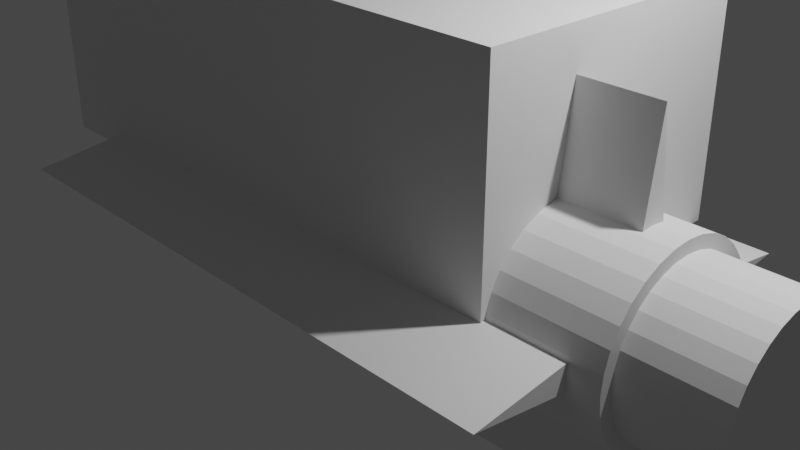 # Source: rockets.blend  (saved by Blender 2.83.19; exported with 4.5.12 LTS)
import bpy
from mathutils import Matrix  # noqa: F401  (used for matrix-valued properties, if any)

bpy.ops.wm.read_factory_settings(use_empty=True)
scene = bpy.context.scene
scene.name = 'Scene'

# ---- collections
col_collection = bpy.data.collections.new('Collection'); scene.collection.children.link(col_collection)

# ---- world
world_world = bpy.data.worlds.new('World'); scene.world = world_world
world_world.use_nodes = True; world_world.node_tree.nodes.clear()
_N = world_world.node_tree.nodes; _L = world_world.node_tree.links
n0 = _N.new('ShaderNodeOutputWorld'); n0.name = 'World Output'; n0.location = (300, 300)
n1 = _N.new('ShaderNodeBackground'); n1.name = 'Background'; n1.location = (10, 300)
n1.inputs[0].default_value = (0.05088, 0.05088, 0.05088, 1.0)
_L.new(n1.outputs[0], n0.inputs[0])
n0.is_active_output = True
world_world.color = (0.05088, 0.05088, 0.05088)
world_world.use_sun_shadow = False
world_world.sun_shadow_jitter_overblur = 0.0

# ---- cameras
cam_camera = bpy.data.cameras.new('Camera')
cam_camera.clip_end = 100.0
cam_camera.ortho_scale = 7.314

# ---- lights
light_light = bpy.data.lights.new('Light', 'POINT')
light_light.transmission_factor = 0.0
light_light.energy = 1000.0
light_light.shadow_soft_size = 0.1
light_light.shadow_maximum_resolution = 0.006
light_light.use_absolute_resolution = True

# ---- meshes
me_cylinder = bpy.data.meshes.new('Cylinder')
me_cylinder.from_pydata([(-3.304, -1.444e-07, 1.0), (3.304, 1.444e-07, 1.0), (-3.304, 0.1951, 0.9808), (3.304, 0.1951, 0.9808), (-3.304, 0.3827, 0.9239), (3.304, 0.3827, 0.9239), (-3.304, 0.5556, 0.8315), (3.304, 0.5556, 0.8315), (-3.304, 0.7071, 0.7071), (3.304, 0.7071, 0.7071), (-3.304, 0.8315, 0.5556), (3.304, 0.8315, 0.5556), (-3.304, 0.9239, 0.3827), (3.304, 0.9239, 0.3827), (-3.304, 0.9808, 0.1951), (3.304, 0.9808, 0.1951), (-3.304, 1.0, 2.199e-07), (3.304, 1.0, -6.894e-08), (-3.304, 0.9808, -0.1951), (3.304, 0.9808, -0.1951), (-3.304, 0.9239, -0.3827), (3.304, 0.9239, -0.3827), (-3.304, 0.8315, -0.5556), (3.304, 0.8315, -0.5556), (-3.304, 0.7071, -0.7071), (3.304, 0.7071, -0.7071), (-3.304, 0.5556, -0.8315), (3.304, 0.5556, -0.8315), (-3.304, 0.3827, -0.9239), (3.304, 0.3827, -0.9239), (-3.304, 0.1951, -0.9808), (3.304, 0.1951, -0.9808), (-3.304, -4.703e-07, -1.0), (3.304, -1.814e-07, -1.0), (-3.304, -0.1951, -0.9808), (3.304, -0.1951, -0.9808), (-3.304, -0.3827, -0.9239), (3.304, -0.3827, -0.9239), (-3.304, -0.5556, -0.8315), (3.304, -0.5556, -0.8315), (-3.304, -0.7071, -0.7071), (3.304, -0.7071, -0.7071), (-3.304, -0.8315, -0.5556), (3.304, -0.8315, -0.5556), (-3.304, -0.9239, -0.3827), (3.304, -0.9239, -0.3827), (-3.304, -0.9808, -0.1951), (3.304, -0.9808, -0.1951), (-3.304, -1.0, 1.11e-06), (3.304, -1.0, 8.212e-07), (-3.304, -0.9808, 0.1951), (3.304, -0.9808, 0.1951), (-3.304, -0.9239, 0.3827), (3.304, -0.9239, 0.3827), (-3.304, -0.8315, 0.5556), (3.304, -0.8315, 0.5556), (-3.304, -0.7071, 0.7071), (3.304, -0.7071, 0.7071), (-3.304, -0.5556, 0.8315), (3.304, -0.5556, 0.8315), (-3.304, -0.3827, 0.9239), (3.304, -0.3827, 0.9239), (-3.304, -0.1951, 0.9808), (3.304, -0.1951, 0.9808)], [], [(0, 1, 3, 2), (2, 3, 5, 4), (4, 5, 7, 6), (6, 7, 9, 8), (8, 9, 11, 10), (10, 11, 13, 12), (12, 13, 15, 14), (14, 15, 17, 16), (16, 17, 19, 18), (18, 19, 21, 20), (20, 21, 23, 22), (22, 23, 25, 24), (24, 25, 27, 26), (26, 27, 29, 28), (28, 29, 31, 30), (30, 31, 33, 32), (32, 33, 35, 34), (34, 35, 37, 36), (36, 37, 39, 38), (38, 39, 41, 40), (40, 41, 43, 42), (42, 43, 45, 44), (44, 45, 47, 46), (46, 47, 49, 48), (48, 49, 51, 50), (50, 51, 53, 52), (52, 53, 55, 54), (54, 55, 57, 56), (56, 57, 59, 58), (58, 59, 61, 60), (3, 1, 63, 61, 59, 57, 55, 53, 51, 49, 47, 45, 43, 41, 39, 37, 35, 33, 31, 29, 27, 25, 23, 21, 19, 17, 15, 13, 11, 9, 7, 5), (60, 61, 63, 62), (62, 63, 1, 0), (0, 2, 4, 6, 8, 10, 12, 14, 16, 18, 20, 22, 24, 26, 28, 30, 32, 34, 36, 38, 40, 42, 44, 46, 48, 50, 52, 54, 56, 58, 60, 62)])
_uv = me_cylinder.uv_layers.new(name='UVMap')
_uv.uv.foreach_set('vector', [0.03958, 0.0, 0.03958, 1.0, 0.01819, 1.0, 0.01819, 0.0, 0.01819, 0.0, 0.01819, 1.0, 1.33e-07, 1.0, 0.0, 0.0, 0.4058, 0.0, 0.4058, 1.0, 0.3876, 1.0, 0.3876, 3.608e-08, 0.3876, 3.608e-08, 0.3876, 1.0, 0.3662, 1.0, 0.3662, 3.608e-08, 0.3662, 3.608e-08, 0.3662, 1.0, 0.3424, 1.0, 0.3424, 3.608e-08, 0.3424, 3.608e-08, 0.3424, 1.0, 0.3172, 1.0, 0.3172, 3.608e-08, 0.3172, 3.608e-08, 0.3172, 1.0, 0.2915, 1.0, 0.2915, 3.608e-08, 0.2915, 3.608e-08, 0.2915, 1.0, 0.2662, 1.0, 0.2662, 3.608e-08, 0.2662, 3.608e-08, 0.2662, 1.0, 0.2425, 1.0, 0.2425, 3.608e-08, 0.2425, 3.608e-08, 0.2425, 1.0, 0.2211, 1.0, 0.2211, 3.608e-08, 0.2211, 3.608e-08, 0.2211, 1.0, 0.2029, 1.0, 0.2029, 7.215e-08, 0.5723, 1.0, 0.5723, 0.0, 0.5937, 0.0, 0.5937, 1.0, 0.5937, 1.0, 0.5937, 0.0, 0.6174, 0.0, 0.6174, 1.0, 0.6174, 1.0, 0.6174, 0.0, 0.6427, 0.0, 0.6427, 1.0, 0.6427, 1.0, 0.6427, 0.0, 0.6684, 0.0, 0.6684, 1.0, 0.6684, 1.0, 0.6684, 0.0, 0.6936, 0.0, 0.6936, 1.0, 0.6936, 1.0, 0.6936, 0.0, 0.7174, 0.0, 0.7174, 1.0, 0.7174, 1.0, 0.7174, 0.0, 0.7388, 0.0, 0.7388, 1.0, 0.5723, 0.0, 0.5723, 1.0, 0.5509, 1.0, 0.5509, 0.0, 0.5509, 0.0, 0.5509, 1.0, 0.5271, 1.0, 0.5271, 0.0, 0.5271, 0.0, 0.5271, 1.0, 0.5019, 1.0, 0.5019, 0.0, 0.5019, 0.0, 0.5019, 1.0, 0.4762, 1.0, 0.4762, 0.0, 0.4762, 0.0, 0.4762, 1.0, 0.4509, 1.0, 0.4509, 0.0, 0.4509, 0.0, 0.4509, 1.0, 0.4272, 1.0, 0.4272, 0.0, 0.4272, 0.0, 0.4272, 1.0, 0.4058, 1.0, 0.4058, 0.0, 0.2029, 0.0, 0.2029, 1.0, 0.1847, 1.0, 0.1847, 0.0, 0.1847, 0.0, 0.1847, 1.0, 0.1633, 1.0, 0.1633, 0.0, 0.1633, 0.0, 0.1633, 1.0, 0.1395, 1.0, 0.1395, 0.0, 0.1395, 0.0, 0.1395, 1.0, 0.1143, 1.0, 0.1143, 0.0, 0.1143, 0.0, 0.1143, 1.0, 0.08858, 1.0, 0.08858, 0.0, 0.9708, 0.2466, 0.9527, 0.2676, 0.9313, 0.284, 0.9075, 0.2954, 0.8823, 0.3012, 0.8565, 0.3012, 0.8313, 0.2954, 0.8075, 0.284, 0.7861, 0.2676, 0.768, 0.2466, 0.7537, 0.2219, 0.7438, 0.1945, 0.7388, 0.1654, 0.7388, 0.1358, 0.7438, 0.1067, 0.7537, 0.07926, 0.768, 0.05459, 0.7861, 0.03362, 0.8075, 0.01714, 0.8313, 0.005787, 0.8565, 0.0, 0.8823, 0.0, 0.9075, 0.005787, 0.9313, 0.01714, 0.9527, 0.03362, 0.9708, 0.05459, 0.9851, 0.07926, 0.995, 0.1067, 1.0, 0.1358, 1.0, 0.1654, 0.995, 0.1945, 0.9851, 0.2219, 0.08858, 0.0, 0.08858, 1.0, 0.06335, 1.0, 0.06335, 0.0, 0.06335, 0.0, 0.06335, 1.0, 0.03958, 1.0, 0.03958, 0.0, 0.9851, 0.3804, 0.995, 0.4078, 1.0, 0.4369, 1.0, 0.4666, 0.995, 0.4957, 0.9851, 0.5231, 0.9708, 0.5478, 0.9527, 0.5687, 0.9313, 0.5852, 0.9075, 0.5966, 0.8823, 0.6024, 0.8565, 0.6024, 0.8313, 0.5966, 0.8075, 0.5852, 0.7861, 0.5687, 0.768, 0.5478, 0.7537, 0.5231, 0.7438, 0.4957, 0.7388, 0.4666, 0.7388, 0.4369, 0.7438, 0.4078, 0.7537, 0.3804, 0.768, 0.3558, 0.7861, 0.3348, 0.8075, 0.3183, 0.8313, 0.307, 0.8565, 0.3012, 0.8823, 0.3012, 0.9075, 0.307, 0.9313, 0.3183, 0.9527, 0.3348, 0.9708, 0.3558])
me_cylinder.use_remesh_fix_poles = True
me_cylinder.use_remesh_preserve_attributes = False
me_cylinder.use_mirror_vertex_groups = False
me_cylinder.update()
me_cylinder_002 = bpy.data.meshes.new('Cylinder.002')
me_cylinder_002.from_pydata([(-1.554, -1.073e-07, 0.7254), (1.554, 1.073e-07, 0.7254), (-1.554, 0.1415, 0.7115), (1.554, 0.1415, 0.7115), (-1.554, 0.2776, 0.6702), (1.554, 0.2776, 0.6702), (-1.554, 0.403, 0.6032), (1.554, 0.403, 0.6032), (-1.554, 0.513, 0.513), (1.554, 0.513, 0.513), (-1.554, 0.6032, 0.403), (1.554, 0.6032, 0.403), (-1.554, 0.6702, 0.2776), (1.554, 0.6702, 0.2776), (-1.554, 0.7115, 0.1415), (1.554, 0.7115, 0.1415), (-1.554, 0.7254, 1.62e-07), (1.554, 0.7254, -5.25e-08), (-1.554, 0.7115, -0.1415), (1.554, 0.7115, -0.1415), (-1.554, 0.6702, -0.2776), (1.554, 0.6702, -0.2776), (-1.554, 0.6032, -0.403), (1.554, 0.6032, -0.403), (-1.554, 0.513, -0.513), (1.554, 0.513, -0.513), (-1.554, 0.403, -0.6032), (1.554, 0.403, -0.6032), (-1.554, 0.2776, -0.6702), (1.554, 0.2776, -0.6702), (-1.554, 0.1415, -0.7115), (1.554, 0.1415, -0.7115), (-1.554, -3.436e-07, -0.7254), (1.554, -1.291e-07, -0.7254), (-1.554, -0.1415, -0.7115), (1.554, -0.1415, -0.7115), (-1.554, -0.2776, -0.6702), (1.554, -0.2776, -0.6702), (-1.554, -0.403, -0.6032), (1.554, -0.403, -0.6032), (-1.554, -0.513, -0.513), (1.554, -0.513, -0.513), (-1.554, -0.6032, -0.403), (1.554, -0.6032, -0.403), (-1.554, -0.6702, -0.2776), (1.554, -0.6702, -0.2776), (-1.554, -0.7115, -0.1415), (1.554, -0.7115, -0.1415), (-1.554, -0.7254, 8.078e-07), (1.554, -0.7254, 5.932e-07), (-1.554, -0.7115, 0.1415), (1.554, -0.7115, 0.1415), (-1.554, -0.6702, 0.2776), (1.554, -0.6702, 0.2776), (-1.554, -0.6032, 0.403), (1.554, -0.6032, 0.403), (-1.554, -0.513, 0.513), (1.554, -0.513, 0.513), (-1.554, -0.403, 0.6032), (1.554, -0.403, 0.6032), (-1.554, -0.2776, 0.6702), (1.554, -0.2776, 0.6702), (-1.554, -0.1415, 0.7115), (1.554, -0.1415, 0.7115), (-4.254, 2.464e-07, 4.021e-07), (2.754, 1.585e-07, 1.99), (2.754, 0.1415, 0.7115), (2.754, 0.2776, 0.6702), (2.754, 0.403, 0.6032), (2.754, 0.513, 0.513), (2.754, 0.6032, 0.403), (2.754, 0.6702, 0.2776), (2.754, 0.7115, 0.1415), (2.754, 1.99, -3.417e-07), (2.754, 0.7115, -0.1415), (2.754, 0.6702, -0.2776), (2.754, 0.6032, -0.403), (2.754, 0.513, -0.513), (2.754, 0.403, -0.6032), (2.754, 0.2776, -0.6702), (2.754, 0.1415, -0.7115), (2.754, -4.9e-07, -1.99), (2.754, -0.1415, -0.7115), (2.754, -0.2776, -0.6702), (2.754, -0.403, -0.6032), (2.754, -0.513, -0.513), (2.754, -0.6032, -0.403), (2.754, -0.6702, -0.2776), (2.754, -0.7115, -0.1415), (2.754, -1.99, 1.43e-06), (2.754, -0.7115, 0.1415), (2.754, -0.6702, 0.2776), (2.754, -0.6032, 0.403), (2.754, -0.513, 0.513), (2.754, -0.403, 0.6032), (2.754, -0.2776, 0.6702), (2.754, -0.1415, 0.7115), (2.754, 0.2243, 0.5414), (2.754, 0.1143, 0.5747), (2.754, 0.3256, 0.4872), (2.754, 0.4144, 0.4144), (2.754, 0.4872, 0.3256), (2.754, 0.5414, 0.2243), (2.754, 0.5747, 0.1143), (2.754, 0.5414, -0.2243), (2.754, 0.5747, -0.1143), (2.754, 0.4872, -0.3256), (2.754, 0.4144, -0.4144), (2.754, 0.3256, -0.4872), (2.754, 0.2243, -0.5414), (2.754, 0.1143, -0.5747), (2.754, -0.2243, -0.5414), (2.754, -0.1143, -0.5747), (2.754, -0.3256, -0.4872), (2.754, -0.4144, -0.4144), (2.754, -0.4872, -0.3256), (2.754, -0.5414, -0.2243), (2.754, -0.5747, -0.1143), (2.754, -0.5414, 0.2243), (2.754, -0.5747, 0.1143), (2.754, -0.4872, 0.3256), (2.754, -0.4144, 0.4144), (2.754, -0.3256, 0.4872), (2.754, -0.2243, 0.5414), (2.754, -0.1143, 0.5747), (2.419, 0.2243, 0.5414), (2.419, 0.1143, 0.5747), (2.419, 0.3256, 0.4872), (2.419, 0.4144, 0.4144), (2.419, 0.4872, 0.3256), (2.419, 0.5414, 0.2243), (2.419, 0.5747, 0.1143), (2.419, 0.5414, -0.2243), (2.419, 0.5747, -0.1143), (2.419, 0.4872, -0.3256), (2.419, 0.4144, -0.4144), (2.419, 0.3256, -0.4872), (2.419, 0.2243, -0.5414), (2.419, 0.1143, -0.5747), (2.419, -0.2243, -0.5414), (2.419, -0.1143, -0.5747), (2.419, -0.3256, -0.4872), (2.419, -0.4144, -0.4144), (2.419, -0.4872, -0.3256), (2.419, -0.5414, -0.2243), (2.419, -0.5747, -0.1143), (2.419, -0.5414, 0.2243), (2.419, -0.5747, 0.1143), (2.419, -0.4872, 0.3256), (2.419, -0.4144, 0.4144), (2.419, -0.3256, 0.4872), (2.419, -0.2243, 0.5414), (2.419, -0.1143, 0.5747)], [], [(0, 1, 3, 2), (2, 3, 5, 4), (4, 5, 7, 6), (6, 7, 9, 8), (8, 9, 11, 10), (10, 11, 13, 12), (12, 13, 15, 14), (14, 15, 17, 16), (16, 17, 19, 18), (18, 19, 21, 20), (20, 21, 23, 22), (22, 23, 25, 24), (24, 25, 27, 26), (26, 27, 29, 28), (28, 29, 31, 30), (30, 31, 33, 32), (32, 33, 35, 34), (34, 35, 37, 36), (36, 37, 39, 38), (38, 39, 41, 40), (40, 41, 43, 42), (42, 43, 45, 44), (44, 45, 47, 46), (46, 47, 49, 48), (48, 49, 51, 50), (50, 51, 53, 52), (52, 53, 55, 54), (54, 55, 57, 56), (56, 57, 59, 58), (58, 59, 61, 60), (29, 27, 78, 79), (60, 61, 63, 62), (62, 63, 1, 0), (32, 34, 64), (50, 52, 64), (6, 8, 64), (24, 26, 64), (42, 44, 64), (60, 62, 64), (16, 18, 64), (34, 36, 64), (52, 54, 64), (8, 10, 64), (26, 28, 64), (44, 46, 64), (0, 2, 64), (62, 0, 64), (18, 20, 64), (36, 38, 64), (54, 56, 64), (10, 12, 64), (28, 30, 64), (46, 48, 64), (2, 4, 64), (20, 22, 64), (38, 40, 64), (56, 58, 64), (12, 14, 64), (30, 32, 64), (48, 50, 64), (4, 6, 64), (22, 24, 64), (40, 42, 64), (58, 60, 64), (14, 16, 64), (65, 96, 66), (47, 45, 87, 88), (3, 1, 65, 66), (1, 63, 96, 65), (21, 19, 74, 75), (39, 37, 83, 84), (57, 55, 92, 93), (13, 11, 70, 71), (31, 29, 79, 80), (49, 47, 88, 89), (5, 3, 66, 67), (23, 21, 75, 76), (41, 39, 84, 85), (59, 57, 93, 94), (15, 13, 71, 72), (33, 31, 80, 81), (51, 49, 89, 90), (7, 5, 67, 68), (25, 23, 76, 77), (43, 41, 85, 86), (61, 59, 94, 95), (17, 15, 72, 73), (35, 33, 81, 82), (53, 51, 90, 91), (9, 7, 68, 69), (27, 25, 77, 78), (45, 43, 86, 87), (63, 61, 95, 96), (19, 17, 73, 74), (37, 35, 82, 83), (55, 53, 91, 92), (11, 9, 69, 70), (89, 88, 90), (81, 80, 82), (73, 72, 74), (80, 79, 109, 110), (113, 111, 139, 141), (67, 66, 98, 97), (94, 93, 121, 122), (68, 67, 97, 99), (95, 94, 122, 123), (69, 68, 99, 100), (96, 95, 123, 124), (83, 82, 112, 111), (70, 69, 100, 101), (84, 83, 111, 113), (71, 70, 101, 102), (85, 84, 113, 114), (72, 71, 102, 103), (86, 85, 114, 115), (87, 86, 115, 116), (88, 87, 116, 117), (75, 74, 105, 104), (76, 75, 104, 106), (74, 72, 103, 105), (77, 76, 106, 107), (82, 80, 110, 112), (91, 90, 119, 118), (78, 77, 107, 108), (90, 88, 117, 119), (92, 91, 118, 120), (79, 78, 108, 109), (66, 96, 124, 98), (93, 92, 120, 121), (125, 126, 152, 151, 150, 149, 148, 146, 147, 145, 144, 143, 142, 141, 139, 140, 138, 137, 136, 135, 134, 132, 133, 131, 130, 129, 128, 127), (97, 98, 126, 125), (98, 124, 152, 126), (114, 113, 141, 142), (99, 97, 125, 127), (115, 114, 142, 143), (100, 99, 127, 128), (116, 115, 143, 144), (101, 100, 128, 129), (117, 116, 144, 145), (102, 101, 129, 130), (118, 119, 147, 146), (103, 102, 130, 131), (120, 118, 146, 148), (104, 105, 133, 132), (121, 120, 148, 149), (106, 104, 132, 134), (122, 121, 149, 150), (107, 106, 134, 135), (123, 122, 150, 151), (108, 107, 135, 136), (124, 123, 151, 152), (109, 108, 136, 137), (105, 103, 131, 133), (110, 109, 137, 138), (112, 110, 138, 140), (111, 112, 140, 139), (119, 117, 145, 147)])
_uv = me_cylinder_002.uv_layers.new(name='UVMap')
_uv.uv.foreach_set('vector', [0.2263, 0.5397, 0.1175, 0.5397, 0.1259, 0.5387, 0.2263, 0.5387, 0.2263, 0.5387, 0.1259, 0.5387, 0.1331, 0.536, 0.2263, 0.536, 0.2263, 0.536, 0.1331, 0.536, 0.1386, 0.5314, 0.2263, 0.5314, 0.2263, 0.5314, 0.1386, 0.5314, 0.1427, 0.5253, 0.2263, 0.5253, 0.2263, 0.5253, 0.1427, 0.5253, 0.1455, 0.5179, 0.2263, 0.5179, 0.2263, 0.5179, 0.1455, 0.5179, 0.1473, 0.5094, 0.2263, 0.5094, 0.2263, 0.5094, 0.1473, 0.5094, 0.1483, 0.5003, 0.2263, 0.5003, 0.2263, 0.5003, 0.1483, 0.5003, 0.1487, 0.4907, 0.2263, 0.4907, 0.2263, 0.4907, 0.1487, 0.4907, 0.1483, 0.4811, 0.2263, 0.4811, 0.2263, 0.4811, 0.1483, 0.4811, 0.1473, 0.472, 0.2263, 0.472, 0.2263, 0.472, 0.1473, 0.472, 0.1455, 0.4635, 0.2263, 0.4635, 0.2263, 0.4635, 0.1455, 0.4635, 0.1427, 0.4561, 0.2263, 0.4561, 0.2263, 0.4561, 0.1427, 0.4561, 0.1386, 0.45, 0.2263, 0.45, 0.2263, 0.45, 0.1386, 0.45, 0.1331, 0.4454, 0.2263, 0.4454, 0.2263, 0.4454, 0.1331, 0.4454, 0.1259, 0.4427, 0.2263, 0.4427, 0.2263, 0.4427, 0.1259, 0.4427, 0.3351, 0.4417, 0.2263, 0.4417, 0.2263, 0.4417, 0.3351, 0.4417, 0.3267, 0.4427, 0.2263, 0.4427, 0.2263, 0.4427, 0.3267, 0.4427, 0.3195, 0.4454, 0.2263, 0.4454, 0.2263, 0.4454, 0.3195, 0.4454, 0.314, 0.45, 0.2263, 0.45, 0.2263, 0.45, 0.314, 0.45, 0.3099, 0.4561, 0.2263, 0.4561, 0.2263, 0.4561, 0.3099, 0.4561, 0.3071, 0.4635, 0.2263, 0.4635, 0.2263, 0.4635, 0.3071, 0.4635, 0.3053, 0.472, 0.2263, 0.472, 0.2263, 0.472, 0.3053, 0.472, 0.3043, 0.4811, 0.2263, 0.4811, 0.2263, 0.4811, 0.3043, 0.4811, 0.3039, 0.4907, 0.2263, 0.4907, 0.2263, 0.4907, 0.3039, 0.4907, 0.3043, 0.5003, 0.2263, 0.5003, 0.2263, 0.5003, 0.3043, 0.5003, 0.3053, 0.5094, 0.2263, 0.5094, 0.2263, 0.5094, 0.3053, 0.5094, 0.3071, 0.5179, 0.2263, 0.5179, 0.2263, 0.5179, 0.3071, 0.5179, 0.3099, 0.5253, 0.2263, 0.5253, 0.2263, 0.5253, 0.3099, 0.5253, 0.314, 0.5314, 0.2263, 0.5314, 0.2263, 0.5314, 0.314, 0.5314, 0.3195, 0.536, 0.2263, 0.536, 0.1331, 0.4454, 0.1386, 0.45, 0.1253, 0.45, 0.1229, 0.4454, 0.2263, 0.536, 0.3195, 0.536, 0.3267, 0.5387, 0.2263, 0.5387, 0.2263, 0.5387, 0.3267, 0.5387, 0.3351, 0.5397, 0.2263, 0.5397, 0.9275, 0.1327, 0.9275, 0.1336, 0.9275, 0.1822, 0.9275, 0.1919, 0.9275, 0.2012, 0.9275, 0.1822, 0.9275, 0.2234, 0.9275, 0.2172, 0.9275, 0.1822, 0.9275, 0.1472, 0.9275, 0.141, 0.9275, 0.1822, 0.9275, 0.1547, 0.9275, 0.1632, 0.9275, 0.1822, 0.9275, 0.228, 0.9275, 0.2308, 0.9275, 0.1822, 0.9275, 0.1822, 0.9275, 0.1725, 0.9275, 0.1822, 0.9275, 0.1336, 0.9275, 0.1364, 0.9275, 0.1822, 0.9275, 0.2012, 0.9275, 0.2097, 0.9275, 0.1822, 0.9275, 0.2172, 0.9275, 0.2097, 0.9275, 0.1822, 0.9275, 0.141, 0.9275, 0.1364, 0.9275, 0.1822, 0.9275, 0.1632, 0.9275, 0.1725, 0.9275, 0.1822, 0.9275, 0.2318, 0.9275, 0.2308, 0.9275, 0.1822, 0.9275, 0.2308, 0.9275, 0.2318, 0.9275, 0.1822, 0.9275, 0.1725, 0.9275, 0.1632, 0.9275, 0.1822, 0.9275, 0.1364, 0.9275, 0.141, 0.9275, 0.1822, 0.9275, 0.2097, 0.9275, 0.2172, 0.9275, 0.1822, 0.9275, 0.2097, 0.9275, 0.2012, 0.9275, 0.1822, 0.9275, 0.1364, 0.9275, 0.1336, 0.9275, 0.1822, 0.9275, 0.1725, 0.9275, 0.1822, 0.9275, 0.1822, 0.9275, 0.2308, 0.9275, 0.228, 0.9275, 0.1822, 0.9275, 0.1632, 0.9275, 0.1547, 0.9275, 0.1822, 0.9275, 0.141, 0.9275, 0.1472, 0.9275, 0.1822, 0.9275, 0.2172, 0.9275, 0.2234, 0.9275, 0.1822, 0.9275, 0.2012, 0.9275, 0.1919, 0.9275, 0.1822, 0.9275, 0.1336, 0.9275, 0.1327, 0.9275, 0.1822, 0.9275, 0.1822, 0.9275, 0.1919, 0.9275, 0.1822, 0.9275, 0.228, 0.9275, 0.2234, 0.9275, 0.1822, 0.9275, 0.1547, 0.9275, 0.1472, 0.9275, 0.1822, 0.9275, 0.1472, 0.9275, 0.1547, 0.9275, 0.1822, 0.9275, 0.2234, 0.9275, 0.228, 0.9275, 0.1822, 0.9275, 0.1919, 0.9275, 0.1822, 0.9275, 0.1822, 0.9117, 0.9854, 0.9067, 0.9404, 0.9167, 0.9404, 0.08675, 0.4811, 0.08777, 0.472, 0.1051, 0.472, 0.1044, 0.4811, 0.9127, 0.9406, 0.9086, 0.9411, 0.9086, 0.9833, 0.9099, 0.9406, 0.9086, 0.9411, 0.9045, 0.9406, 0.9072, 0.9406, 0.9086, 0.9833, 0.1473, 0.472, 0.1483, 0.4811, 0.1307, 0.4811, 0.13, 0.472, 0.09643, 0.45, 0.102, 0.4454, 0.1122, 0.4454, 0.1098, 0.45, 0.09238, 0.5253, 0.08959, 0.5179, 0.1062, 0.5179, 0.1078, 0.5253, 0.1473, 0.5094, 0.1455, 0.5179, 0.1289, 0.5179, 0.13, 0.5094, 0.1259, 0.4427, 0.1331, 0.4454, 0.1229, 0.4454, 0.1203, 0.4427, 0.8554, 0.9154, 0.856, 0.9104, 0.8878, 0.9104, 0.859, 0.9154, 0.1331, 0.536, 0.1259, 0.5387, 0.1203, 0.5387, 0.1229, 0.536, 0.1455, 0.4635, 0.1473, 0.472, 0.13, 0.472, 0.1289, 0.4635, 0.09238, 0.4561, 0.09643, 0.45, 0.1098, 0.45, 0.1078, 0.4561, 0.09643, 0.5314, 0.09238, 0.5253, 0.1078, 0.5253, 0.1098, 0.5314, 0.1483, 0.5003, 0.1473, 0.5094, 0.13, 0.5094, 0.1307, 0.5003, 0.9117, 0.8898, 0.9268, 0.8903, 0.9167, 0.8903, 0.9117, 0.8453, 0.856, 0.9203, 0.8554, 0.9154, 0.859, 0.9154, 0.8878, 0.9203, 0.1386, 0.5314, 0.1331, 0.536, 0.1229, 0.536, 0.1253, 0.5314, 0.1427, 0.4561, 0.1455, 0.4635, 0.1289, 0.4635, 0.1273, 0.4561, 0.08959, 0.4635, 0.09238, 0.4561, 0.1078, 0.4561, 0.1062, 0.4635, 0.102, 0.536, 0.09643, 0.5314, 0.1098, 0.5314, 0.1122, 0.536, 0.968, 0.9154, 0.9674, 0.9203, 0.9356, 0.9203, 0.9644, 0.9154, 0.8966, 0.8903, 0.9117, 0.8898, 0.9117, 0.8453, 0.9067, 0.8903, 0.08777, 0.5094, 0.08675, 0.5003, 0.1044, 0.5003, 0.1051, 0.5094, 0.1427, 0.5253, 0.1386, 0.5314, 0.1253, 0.5314, 0.1273, 0.5253, 0.1386, 0.45, 0.1427, 0.4561, 0.1273, 0.4561, 0.1253, 0.45, 0.08777, 0.472, 0.08959, 0.4635, 0.1062, 0.4635, 0.1051, 0.472, 0.1092, 0.5387, 0.102, 0.536, 0.1122, 0.536, 0.1148, 0.5387, 0.9674, 0.9104, 0.968, 0.9154, 0.9644, 0.9154, 0.9356, 0.9104, 0.102, 0.4454, 0.1092, 0.4427, 0.1148, 0.4427, 0.1122, 0.4454, 0.08959, 0.5179, 0.08777, 0.5094, 0.1051, 0.5094, 0.1062, 0.5179, 0.1455, 0.5179, 0.1427, 0.5253, 0.1273, 0.5253, 0.1289, 0.5179, 0.859, 0.9154, 0.8878, 0.9104, 0.8878, 0.9203, 0.9117, 0.8453, 0.9167, 0.8903, 0.9067, 0.8903, 0.9644, 0.9154, 0.9356, 0.9203, 0.9356, 0.9104, 0.1203, 0.4427, 0.1229, 0.4454, 0.1219, 0.4541, 0.1198, 0.4519, 0.1113, 0.4578, 0.1132, 0.4541, 0.1122, 0.4541, 0.1099, 0.4578, 0.1229, 0.536, 0.1203, 0.5387, 0.1198, 0.5295, 0.1219, 0.5273, 0.1098, 0.5314, 0.1078, 0.5253, 0.1096, 0.5187, 0.1113, 0.5236, 0.1253, 0.5314, 0.1229, 0.536, 0.1219, 0.5273, 0.1238, 0.5236, 0.1122, 0.536, 0.1098, 0.5314, 0.1113, 0.5236, 0.1132, 0.5273, 0.1273, 0.5253, 0.1253, 0.5314, 0.1238, 0.5236, 0.1255, 0.5187, 0.1148, 0.5387, 0.1122, 0.536, 0.1132, 0.5273, 0.1153, 0.5295, 0.1122, 0.4454, 0.1148, 0.4427, 0.1153, 0.4519, 0.1132, 0.4541, 0.1289, 0.5179, 0.1273, 0.5253, 0.1255, 0.5187, 0.1268, 0.5127, 0.1098, 0.45, 0.1122, 0.4454, 0.1132, 0.4541, 0.1113, 0.4578, 0.13, 0.5094, 0.1289, 0.5179, 0.1268, 0.5127, 0.1278, 0.5058, 0.1078, 0.4561, 0.1098, 0.45, 0.1113, 0.4578, 0.1096, 0.4627, 0.1307, 0.5003, 0.13, 0.5094, 0.1278, 0.5058, 0.1284, 0.4984, 0.1062, 0.4635, 0.1078, 0.4561, 0.1096, 0.4627, 0.1083, 0.4687, 0.1051, 0.472, 0.1062, 0.4635, 0.1083, 0.4687, 0.1073, 0.4756, 0.1044, 0.4811, 0.1051, 0.472, 0.1073, 0.4756, 0.1067, 0.483, 0.13, 0.472, 0.1307, 0.4811, 0.1284, 0.483, 0.1278, 0.4756, 0.1289, 0.4635, 0.13, 0.472, 0.1278, 0.4756, 0.1268, 0.4687, 0.1307, 0.4811, 0.1307, 0.5003, 0.1284, 0.4984, 0.1284, 0.483, 0.1273, 0.4561, 0.1289, 0.4635, 0.1268, 0.4687, 0.1255, 0.4627, 0.1148, 0.4427, 0.1203, 0.4427, 0.1198, 0.4519, 0.1153, 0.4519, 0.1051, 0.5094, 0.1044, 0.5003, 0.1067, 0.4984, 0.1073, 0.5058, 0.1253, 0.45, 0.1273, 0.4561, 0.1255, 0.4627, 0.1238, 0.4578, 0.1044, 0.5003, 0.1044, 0.4811, 0.1067, 0.483, 0.1067, 0.4984, 0.1062, 0.5179, 0.1051, 0.5094, 0.1073, 0.5058, 0.1083, 0.5127, 0.1229, 0.4454, 0.1253, 0.45, 0.1238, 0.4578, 0.1219, 0.4541, 0.1203, 0.5387, 0.1148, 0.5387, 0.1153, 0.5295, 0.1198, 0.5295, 0.1078, 0.5253, 0.1062, 0.5179, 0.1083, 0.5127, 0.1096, 0.5187, 0.08567, 0.1149, 0.08307, 0.1172, 0.07759, 0.1172, 0.07499, 0.1149, 0.07265, 0.1112, 0.07065, 0.1063, 0.06905, 0.1003, 0.0679, 0.09349, 0.06721, 0.08607, 0.06721, 0.07063, 0.0679, 0.0632, 0.06905, 0.05636, 0.07065, 0.05037, 0.07265, 0.04544, 0.07499, 0.04179, 0.07759, 0.03954, 0.08307, 0.03954, 0.08567, 0.04179, 0.08802, 0.04544, 0.09002, 0.05037, 0.09161, 0.05636, 0.09276, 0.0632, 0.09346, 0.07063, 0.09346, 0.08607, 0.09276, 0.09349, 0.09161, 0.1003, 0.09002, 0.1063, 0.08802, 0.1112, 0.1219, 0.5273, 0.1198, 0.5295, 0.1203, 0.5295, 0.1229, 0.5273, 0.1198, 0.5295, 0.1153, 0.5295, 0.1148, 0.5295, 0.1203, 0.5295, 0.1096, 0.4627, 0.1113, 0.4578, 0.1099, 0.4578, 0.1079, 0.4627, 0.1238, 0.5236, 0.1219, 0.5273, 0.1229, 0.5273, 0.1252, 0.5236, 0.1083, 0.4687, 0.1096, 0.4627, 0.1079, 0.4627, 0.1063, 0.4687, 0.1255, 0.5187, 0.1238, 0.5236, 0.1252, 0.5236, 0.1272, 0.5187, 0.1073, 0.4756, 0.1083, 0.4687, 0.1063, 0.4687, 0.1051, 0.4756, 0.1268, 0.5127, 0.1255, 0.5187, 0.1272, 0.5187, 0.1288, 0.5127, 0.1067, 0.483, 0.1073, 0.4756, 0.1051, 0.4756, 0.1044, 0.483, 0.1278, 0.5058, 0.1268, 0.5127, 0.1288, 0.5127, 0.13, 0.5058, 0.1073, 0.5058, 0.1067, 0.4984, 0.1044, 0.4984, 0.1051, 0.5058, 0.1284, 0.4984, 0.1278, 0.5058, 0.13, 0.5058, 0.1307, 0.4984, 0.1083, 0.5127, 0.1073, 0.5058, 0.1051, 0.5058, 0.1063, 0.5127, 0.1278, 0.4756, 0.1284, 0.483, 0.1307, 0.483, 0.13, 0.4756, 0.1096, 0.5187, 0.1083, 0.5127, 0.1063, 0.5127, 0.1079, 0.5187, 0.1268, 0.4687, 0.1278, 0.4756, 0.13, 0.4756, 0.1288, 0.4687, 0.1113, 0.5236, 0.1096, 0.5187, 0.1079, 0.5187, 0.1099, 0.5236, 0.1255, 0.4627, 0.1268, 0.4687, 0.1288, 0.4687, 0.1272, 0.4627, 0.1132, 0.5273, 0.1113, 0.5236, 0.1099, 0.5236, 0.1122, 0.5273, 0.1238, 0.4578, 0.1255, 0.4627, 0.1272, 0.4627, 0.1252, 0.4578, 0.1153, 0.5295, 0.1132, 0.5273, 0.1122, 0.5273, 0.1148, 0.5295, 0.1219, 0.4541, 0.1238, 0.4578, 0.1252, 0.4578, 0.1229, 0.4541, 0.1284, 0.483, 0.1284, 0.4984, 0.1307, 0.4984, 0.1307, 0.483, 0.1198, 0.4519, 0.1219, 0.4541, 0.1229, 0.4541, 0.1203, 0.4519, 0.1153, 0.4519, 0.1198, 0.4519, 0.1203, 0.4519, 0.1148, 0.4519, 0.1132, 0.4541, 0.1153, 0.4519, 0.1148, 0.4519, 0.1122, 0.4541, 0.1067, 0.4984, 0.1067, 0.483, 0.1044, 0.483, 0.1044, 0.4984])
me_cylinder_002.use_remesh_fix_poles = True
me_cylinder_002.use_remesh_preserve_attributes = False
me_cylinder_002.use_mirror_vertex_groups = False
me_cylinder_002.update()
me_cylinder_003 = bpy.data.meshes.new('Cylinder.003')
me_cylinder_003.from_pydata([(-5.966e-08, 2.448, -1.32), (3.018e-07, 2.448, 1.072), (0.1951, 0.9808, -1.32), (0.1951, 0.9808, 1.072), (0.3827, 0.9239, -1.32), (0.3827, 0.9239, 1.072), (0.5556, 0.8315, -1.32), (0.5556, 0.8315, 1.072), (0.7071, 0.7071, -1.32), (0.7071, 0.7071, 1.072), (0.8315, 0.5556, -1.32), (0.8315, 0.5556, 1.072), (0.9239, 0.3827, -1.32), (0.9239, 0.3827, 1.072), (0.9808, 0.1951, -1.32), (0.9808, 0.1951, 1.072), (2.448, -5.343e-08, -1.32), (2.448, -4.149e-07, 1.072), (0.9808, -0.1951, -1.32), (0.9808, -0.1951, 1.072), (0.9239, -0.3827, -1.32), (0.9239, -0.3827, 1.072), (0.8315, -0.5556, -1.32), (0.8315, -0.5556, 1.072), (0.7071, -0.7071, -1.32), (0.7071, -0.7071, 1.072), (0.5556, -0.8315, -1.32), (0.5556, -0.8315, 1.072), (0.3827, -0.9239, -1.32), (0.3827, -0.9239, 1.072), (0.1951, -0.9808, -1.32), (0.1951, -0.9808, 1.072), (-8.572e-07, -2.448, -1.32), (-4.958e-07, -2.448, 1.072), (-0.1951, -0.9808, -1.32), (-0.1951, -0.9808, 1.072), (-0.3827, -0.9239, -1.32), (-0.3827, -0.9239, 1.072), (-0.5556, -0.8315, -1.32), (-0.5556, -0.8315, 1.072), (-0.7071, -0.7071, -1.32), (-0.7071, -0.7071, 1.072), (-0.8315, -0.5556, -1.32), (-0.8315, -0.5556, 1.072), (-0.9239, -0.3827, -1.32), (-0.9239, -0.3827, 1.072), (-0.9808, -0.1951, -1.32), (-0.9808, -0.1951, 1.072), (-2.448, 2.125e-06, -1.32), (-2.448, 1.764e-06, 1.072), (-0.9808, 0.1951, -1.32), (-0.9808, 0.1951, 1.072), (-0.9239, 0.3827, -1.32), (-0.9239, 0.3827, 1.072), (-0.8315, 0.5556, -1.32), (-0.8315, 0.5556, 1.072), (-0.7071, 0.7071, -1.32), (-0.7071, 0.7071, 1.072), (-0.5556, 0.8315, -1.32), (-0.5556, 0.8315, 1.072), (-0.3827, 0.9239, -1.32), (-0.3827, 0.9239, 1.072), (-0.1951, 0.9808, -1.32), (-0.1951, 0.9808, 1.072)], [], [(0, 1, 3, 2), (2, 3, 5, 4), (4, 5, 7, 6), (6, 7, 9, 8), (8, 9, 11, 10), (10, 11, 13, 12), (12, 13, 15, 14), (14, 15, 17, 16), (16, 17, 19, 18), (18, 19, 21, 20), (20, 21, 23, 22), (22, 23, 25, 24), (24, 25, 27, 26), (26, 27, 29, 28), (28, 29, 31, 30), (30, 31, 33, 32), (32, 33, 35, 34), (34, 35, 37, 36), (36, 37, 39, 38), (38, 39, 41, 40), (40, 41, 43, 42), (42, 43, 45, 44), (44, 45, 47, 46), (46, 47, 49, 48), (48, 49, 51, 50), (50, 51, 53, 52), (52, 53, 55, 54), (54, 55, 57, 56), (56, 57, 59, 58), (58, 59, 61, 60), (3, 1, 63, 61, 59, 57, 55, 53, 51, 49, 47, 45, 43, 41, 39, 37, 35, 33, 31, 29, 27, 25, 23, 21, 19, 17, 15, 13, 11, 9, 7, 5), (60, 61, 63, 62), (62, 63, 1, 0), (0, 2, 4, 6, 8, 10, 12, 14, 16, 18, 20, 22, 24, 26, 28, 30, 32, 34, 36, 38, 40, 42, 44, 46, 48, 50, 52, 54, 56, 58, 60, 62)])
_uv = me_cylinder_003.uv_layers.new(name='UVMap')
_uv.uv.foreach_set('vector', [1.0, 0.5, 1.0, 1.0, 0.9688, 1.0, 0.9688, 0.5, 0.9688, 0.5, 0.9688, 1.0, 0.9375, 1.0, 0.9375, 0.5, 0.9375, 0.5, 0.9375, 1.0, 0.9062, 1.0, 0.9062, 0.5, 0.9062, 0.5, 0.9062, 1.0, 0.875, 1.0, 0.875, 0.5, 0.875, 0.5, 0.875, 1.0, 0.8438, 1.0, 0.8438, 0.5, 0.8438, 0.5, 0.8438, 1.0, 0.8125, 1.0, 0.8125, 0.5, 0.8125, 0.5, 0.8125, 1.0, 0.7812, 1.0, 0.7812, 0.5, 0.7812, 0.5, 0.7812, 1.0, 0.75, 1.0, 0.75, 0.5, 0.75, 0.5, 0.75, 1.0, 0.7188, 1.0, 0.7188, 0.5, 0.7188, 0.5, 0.7188, 1.0, 0.6875, 1.0, 0.6875, 0.5, 0.6875, 0.5, 0.6875, 1.0, 0.6562, 1.0, 0.6562, 0.5, 0.6562, 0.5, 0.6562, 1.0, 0.625, 1.0, 0.625, 0.5, 0.625, 0.5, 0.625, 1.0, 0.5938, 1.0, 0.5938, 0.5, 0.5938, 0.5, 0.5938, 1.0, 0.5625, 1.0, 0.5625, 0.5, 0.5625, 0.5, 0.5625, 1.0, 0.5312, 1.0, 0.5312, 0.5, 0.5312, 0.5, 0.5312, 1.0, 0.5, 1.0, 0.5, 0.5, 0.5, 0.5, 0.5, 1.0, 0.4688, 1.0, 0.4688, 0.5, 0.4688, 0.5, 0.4688, 1.0, 0.4375, 1.0, 0.4375, 0.5, 0.4375, 0.5, 0.4375, 1.0, 0.4062, 1.0, 0.4062, 0.5, 0.4062, 0.5, 0.4062, 1.0, 0.375, 1.0, 0.375, 0.5, 0.375, 0.5, 0.375, 1.0, 0.3438, 1.0, 0.3438, 0.5, 0.3438, 0.5, 0.3438, 1.0, 0.3125, 1.0, 0.3125, 0.5, 0.3125, 0.5, 0.3125, 1.0, 0.2812, 1.0, 0.2812, 0.5, 0.2812, 0.5, 0.2812, 1.0, 0.25, 1.0, 0.25, 0.5, 0.25, 0.5, 0.25, 1.0, 0.2188, 1.0, 0.2188, 0.5, 0.2188, 0.5, 0.2188, 1.0, 0.1875, 1.0, 0.1875, 0.5, 0.1875, 0.5, 0.1875, 1.0, 0.1562, 1.0, 0.1562, 0.5, 0.1562, 0.5, 0.1562, 1.0, 0.125, 1.0, 0.125, 0.5, 0.125, 0.5, 0.125, 1.0, 0.09375, 1.0, 0.09375, 0.5, 0.09375, 0.5, 0.09375, 1.0, 0.0625, 1.0, 0.0625, 0.5, 0.2968, 0.4854, 0.25, 0.49, 0.2032, 0.4854, 0.1582, 0.4717, 0.1167, 0.4496, 0.08029, 0.4197, 0.05045, 0.3833, 0.02827, 0.3418, 0.01461, 0.2968, 0.01, 0.25, 0.01461, 0.2032, 0.02827, 0.1582, 0.05045, 0.1167, 0.08029, 0.08029, 0.1167, 0.05045, 0.1582, 0.02827, 0.2032, 0.01461, 0.25, 0.01, 0.2968, 0.01461, 0.3418, 0.02827, 0.3833, 0.05045, 0.4197, 0.08029, 0.4496, 0.1167, 0.4717, 0.1582, 0.4854, 0.2032, 0.49, 0.25, 0.4854, 0.2968, 0.4717, 0.3418, 0.4496, 0.3833, 0.4197, 0.4197, 0.3833, 0.4496, 0.3418, 0.4717, 0.0625, 0.5, 0.0625, 1.0, 0.03125, 1.0, 0.03125, 0.5, 0.03125, 0.5, 0.03125, 1.0, 0.0, 1.0, 0.0, 0.5, 0.75, 0.49, 0.7968, 0.4854, 0.8418, 0.4717, 0.8833, 0.4496, 0.9197, 0.4197, 0.9496, 0.3833, 0.9717, 0.3418, 0.9854, 0.2968, 0.99, 0.25, 0.9854, 0.2032, 0.9717, 0.1582, 0.9496, 0.1167, 0.9197, 0.08029, 0.8833, 0.05045, 0.8418, 0.02827, 0.7968, 0.01461, 0.75, 0.01, 0.7032, 0.01461, 0.6582, 0.02827, 0.6167, 0.05045, 0.5803, 0.08029, 0.5504, 0.1167, 0.5283, 0.1582, 0.5146, 0.2032, 0.51, 0.25, 0.5146, 0.2968, 0.5283, 0.3418, 0.5504, 0.3833, 0.5803, 0.4197, 0.6167, 0.4496, 0.6582, 0.4717, 0.7032, 0.4854])
me_cylinder_003.use_remesh_fix_poles = True
me_cylinder_003.use_remesh_preserve_attributes = False
me_cylinder_003.use_mirror_vertex_groups = False
me_cylinder_003.update()
me_cube_001 = bpy.data.meshes.new('Cube.001')
me_cube_001.from_pydata([(-1.0, -1.0, -1.0), (-1.0, -1.0, 1.5), (-1.0, 2.228, -1.0), (-1.0, 2.228, 1.5), (5.6, -1.0, -1.0), (5.6, -1.0, 1.5), (5.6, 2.228, -1.0), (5.6, 2.228, 1.5)], [], [(0, 1, 3, 2), (2, 3, 7, 6), (6, 7, 5, 4), (4, 5, 1, 0), (2, 6, 4, 0), (7, 3, 1, 5)])
_uv = me_cube_001.uv_layers.new(name='UVMap')
_uv.uv.foreach_set('vector', [0.375, 0.0, 0.625, 0.0, 0.625, 0.25, 0.375, 0.25, 0.375, 0.25, 0.625, 0.25, 0.625, 0.5, 0.375, 0.5, 0.375, 0.5, 0.625, 0.5, 0.625, 0.75, 0.375, 0.75, 0.375, 0.75, 0.625, 0.75, 0.625, 1.0, 0.375, 1.0, 0.125, 0.5, 0.375, 0.5, 0.375, 0.75, 0.125, 0.75, 0.625, 0.5, 0.875, 0.5, 0.875, 0.75, 0.625, 0.75])
me_cube_001.use_remesh_fix_poles = True
me_cube_001.use_remesh_preserve_attributes = False
me_cube_001.use_mirror_vertex_groups = False
me_cube_001.update()
me_cylinder_004 = bpy.data.meshes.new('Cylinder.004')
me_cylinder_004.from_pydata([(0.0, 1.0, -1.0), (0.0, 1.0, 1.0), (0.1951, 0.9808, -1.0), (0.1951, 0.9808, 1.0), (0.3827, 0.9239, -1.0), (0.3827, 0.9239, 1.0), (0.5556, 0.8315, -1.0), (0.5556, 0.8315, 1.0), (0.7071, 0.7071, -1.0), (0.7071, 0.7071, 1.0), (0.8315, 0.5556, -1.0), (0.8315, 0.5556, 1.0), (0.9239, 0.3827, -1.0), (0.9239, 0.3827, 1.0), (0.9808, 0.1951, -1.0), (0.9808, 0.1951, 1.0), (1.0, 7.55e-08, -1.0), (1.0, 7.55e-08, 1.0), (0.9808, -0.1951, -1.0), (0.9808, -0.1951, 1.0), (0.9239, -0.3827, -1.0), (0.9239, -0.3827, 1.0), (0.8315, -0.5556, -1.0), (0.8315, -0.5556, 1.0), (0.7071, -0.7071, -1.0), (0.7071, -0.7071, 1.0), (0.5556, -0.8315, -1.0), (0.5556, -0.8315, 1.0), (0.3827, -0.9239, -1.0), (0.3827, -0.9239, 1.0), (0.1951, -0.9808, -1.0), (0.1951, -0.9808, 1.0), (-3.258e-07, -1.0, -1.0), (-3.258e-07, -1.0, 1.0), (-0.1951, -0.9808, -1.0), (-0.1951, -0.9808, 1.0), (-0.3827, -0.9239, -1.0), (-0.3827, -0.9239, 1.0), (-0.5556, -0.8315, -1.0), (-0.5556, -0.8315, 1.0), (-0.7071, -0.7071, -1.0), (-0.7071, -0.7071, 1.0), (-0.8315, -0.5556, -1.0), (-0.8315, -0.5556, 1.0), (-0.9239, -0.3827, -1.0), (-0.9239, -0.3827, 1.0), (-0.9808, -0.1951, -1.0), (-0.9808, -0.1951, 1.0), (-1.0, 9.656e-07, -1.0), (-1.0, 9.656e-07, 1.0), (-0.9808, 0.1951, -1.0), (-0.9808, 0.1951, 1.0), (-0.9239, 0.3827, -1.0), (-0.9239, 0.3827, 1.0), (-0.8315, 0.5556, -1.0), (-0.8315, 0.5556, 1.0), (-0.7071, 0.7071, -1.0), (-0.7071, 0.7071, 1.0), (-0.5556, 0.8315, -1.0), (-0.5556, 0.8315, 1.0), (-0.3827, 0.9239, -1.0), (-0.3827, 0.9239, 1.0), (-0.1951, 0.9808, -1.0), (-0.1951, 0.9808, 1.0)], [], [(0, 1, 3, 2), (2, 3, 5, 4), (4, 5, 7, 6), (6, 7, 9, 8), (8, 9, 11, 10), (10, 11, 13, 12), (12, 13, 15, 14), (14, 15, 17, 16), (16, 17, 19, 18), (18, 19, 21, 20), (20, 21, 23, 22), (22, 23, 25, 24), (24, 25, 27, 26), (26, 27, 29, 28), (28, 29, 31, 30), (30, 31, 33, 32), (32, 33, 35, 34), (34, 35, 37, 36), (36, 37, 39, 38), (38, 39, 41, 40), (40, 41, 43, 42), (42, 43, 45, 44), (44, 45, 47, 46), (46, 47, 49, 48), (48, 49, 51, 50), (50, 51, 53, 52), (52, 53, 55, 54), (54, 55, 57, 56), (56, 57, 59, 58), (58, 59, 61, 60), (3, 1, 63, 61, 59, 57, 55, 53, 51, 49, 47, 45, 43, 41, 39, 37, 35, 33, 31, 29, 27, 25, 23, 21, 19, 17, 15, 13, 11, 9, 7, 5), (60, 61, 63, 62), (62, 63, 1, 0), (0, 2, 4, 6, 8, 10, 12, 14, 16, 18, 20, 22, 24, 26, 28, 30, 32, 34, 36, 38, 40, 42, 44, 46, 48, 50, 52, 54, 56, 58, 60, 62)])
_uv = me_cylinder_004.uv_layers.new(name='UVMap')
_uv.uv.foreach_set('vector', [1.0, 0.5, 1.0, 1.0, 0.9688, 1.0, 0.9688, 0.5, 0.9688, 0.5, 0.9688, 1.0, 0.9375, 1.0, 0.9375, 0.5, 0.9375, 0.5, 0.9375, 1.0, 0.9062, 1.0, 0.9062, 0.5, 0.9062, 0.5, 0.9062, 1.0, 0.875, 1.0, 0.875, 0.5, 0.875, 0.5, 0.875, 1.0, 0.8438, 1.0, 0.8438, 0.5, 0.8438, 0.5, 0.8438, 1.0, 0.8125, 1.0, 0.8125, 0.5, 0.8125, 0.5, 0.8125, 1.0, 0.7812, 1.0, 0.7812, 0.5, 0.7812, 0.5, 0.7812, 1.0, 0.75, 1.0, 0.75, 0.5, 0.75, 0.5, 0.75, 1.0, 0.7188, 1.0, 0.7188, 0.5, 0.7188, 0.5, 0.7188, 1.0, 0.6875, 1.0, 0.6875, 0.5, 0.6875, 0.5, 0.6875, 1.0, 0.6562, 1.0, 0.6562, 0.5, 0.6562, 0.5, 0.6562, 1.0, 0.625, 1.0, 0.625, 0.5, 0.625, 0.5, 0.625, 1.0, 0.5938, 1.0, 0.5938, 0.5, 0.5938, 0.5, 0.5938, 1.0, 0.5625, 1.0, 0.5625, 0.5, 0.5625, 0.5, 0.5625, 1.0, 0.5312, 1.0, 0.5312, 0.5, 0.5312, 0.5, 0.5312, 1.0, 0.5, 1.0, 0.5, 0.5, 0.5, 0.5, 0.5, 1.0, 0.4688, 1.0, 0.4688, 0.5, 0.4688, 0.5, 0.4688, 1.0, 0.4375, 1.0, 0.4375, 0.5, 0.4375, 0.5, 0.4375, 1.0, 0.4062, 1.0, 0.4062, 0.5, 0.4062, 0.5, 0.4062, 1.0, 0.375, 1.0, 0.375, 0.5, 0.375, 0.5, 0.375, 1.0, 0.3438, 1.0, 0.3438, 0.5, 0.3438, 0.5, 0.3438, 1.0, 0.3125, 1.0, 0.3125, 0.5, 0.3125, 0.5, 0.3125, 1.0, 0.2812, 1.0, 0.2812, 0.5, 0.2812, 0.5, 0.2812, 1.0, 0.25, 1.0, 0.25, 0.5, 0.25, 0.5, 0.25, 1.0, 0.2188, 1.0, 0.2188, 0.5, 0.2188, 0.5, 0.2188, 1.0, 0.1875, 1.0, 0.1875, 0.5, 0.1875, 0.5, 0.1875, 1.0, 0.1562, 1.0, 0.1562, 0.5, 0.1562, 0.5, 0.1562, 1.0, 0.125, 1.0, 0.125, 0.5, 0.125, 0.5, 0.125, 1.0, 0.09375, 1.0, 0.09375, 0.5, 0.09375, 0.5, 0.09375, 1.0, 0.0625, 1.0, 0.0625, 0.5, 0.2968, 0.4854, 0.25, 0.49, 0.2032, 0.4854, 0.1582, 0.4717, 0.1167, 0.4496, 0.08029, 0.4197, 0.05045, 0.3833, 0.02827, 0.3418, 0.01461, 0.2968, 0.01, 0.25, 0.01461, 0.2032, 0.02827, 0.1582, 0.05045, 0.1167, 0.08029, 0.08029, 0.1167, 0.05045, 0.1582, 0.02827, 0.2032, 0.01461, 0.25, 0.01, 0.2968, 0.01461, 0.3418, 0.02827, 0.3833, 0.05045, 0.4197, 0.08029, 0.4496, 0.1167, 0.4717, 0.1582, 0.4854, 0.2032, 0.49, 0.25, 0.4854, 0.2968, 0.4717, 0.3418, 0.4496, 0.3833, 0.4197, 0.4197, 0.3833, 0.4496, 0.3418, 0.4717, 0.0625, 0.5, 0.0625, 1.0, 0.03125, 1.0, 0.03125, 0.5, 0.03125, 0.5, 0.03125, 1.0, 0.0, 1.0, 0.0, 0.5, 0.75, 0.49, 0.7968, 0.4854, 0.8418, 0.4717, 0.8833, 0.4496, 0.9197, 0.4197, 0.9496, 0.3833, 0.9717, 0.3418, 0.9854, 0.2968, 0.99, 0.25, 0.9854, 0.2032, 0.9717, 0.1582, 0.9496, 0.1167, 0.9197, 0.08029, 0.8833, 0.05045, 0.8418, 0.02827, 0.7968, 0.01461, 0.75, 0.01, 0.7032, 0.01461, 0.6582, 0.02827, 0.6167, 0.05045, 0.5803, 0.08029, 0.5504, 0.1167, 0.5283, 0.1582, 0.5146, 0.2032, 0.51, 0.25, 0.5146, 0.2968, 0.5283, 0.3418, 0.5504, 0.3833, 0.5803, 0.4197, 0.6167, 0.4496, 0.6582, 0.4717, 0.7032, 0.4854])
me_cylinder_004.use_remesh_fix_poles = True
me_cylinder_004.use_remesh_preserve_attributes = False
me_cylinder_004.use_mirror_vertex_groups = False
me_cylinder_004.update()

# ---- objects
ob_light = bpy.data.objects.new('Light', light_light)
ob_camera = bpy.data.objects.new('Camera', cam_camera)
ob_rocketlauncher = bpy.data.objects.new('RocketLauncher', me_cylinder)
ob_rocket = bpy.data.objects.new('Rocket', me_cylinder_002)
ob_cylinder_002 = bpy.data.objects.new('Cylinder.002', me_cylinder_003)
ob_cube = bpy.data.objects.new('Cube', me_cube_001)
ob_cylinder_003 = bpy.data.objects.new('Cylinder.003', me_cylinder_004)

# ---- transforms, parenting, visibility, modifiers, constraints
ob_light.location = (4.076, 1.005, 5.904)
ob_light.rotation_euler = (0.6503, 0.05522, 1.866)
ob_light.lock_rotations_4d = False
ob_light.empty_display_type = 'ARROWS'
ob_light.color = (0.0, 0.0, 0.0, 0.0)
ob_light.lineart.crease_threshold = 0.0
ob_camera.location = (7.359, -6.926, 4.958)
ob_camera.rotation_euler = (1.109, 0.0, 0.8149)
ob_camera.lock_rotations_4d = False
ob_camera.empty_display_type = 'ARROWS'
ob_camera.color = (0.0, 0.0, 0.0, 0.0)
ob_camera.display_type = 'WIRE'
ob_camera.lineart.crease_threshold = 0.0
ob_rocketlauncher.location = (0.0, 0.0, 0.0)
ob_rocketlauncher.lineart.crease_threshold = 0.0
_m = ob_rocketlauncher.modifiers.new('Boolean', 'BOOLEAN')
_m.object = ob_cylinder_002
_m.solver = 'FAST'
_m = ob_rocketlauncher.modifiers.new('Boolean.001', 'BOOLEAN')
_m.object = ob_cube
_m.solver = 'FAST'
_m = ob_rocketlauncher.modifiers.new('Boolean.002', 'BOOLEAN')
_m.object = ob_cylinder_003
_m.solver = 'FAST'
ob_rocket.location = (0.0, 0.0, 0.0)
ob_rocket.lineart.crease_threshold = 0.0
ob_cylinder_002.location = (0.0, 0.0, 0.0)
ob_cylinder_002.rotation_euler = (1.571, -0.0, 1.571)
ob_cylinder_002.scale = (0.8366, 0.8366, 2.764)
ob_cylinder_002.lineart.crease_threshold = 0.0
ob_cube.location = (-3.51, -0.04252, 0.9958)
ob_cube.lineart.crease_threshold = 0.0
ob_cylinder_003.location = (1.464, 0.0, 0.0)
ob_cylinder_003.rotation_euler = (1.571, -0.0, 1.571)
ob_cylinder_003.scale = (0.8649, 0.8649, 2.858)
ob_cylinder_003.lineart.crease_threshold = 0.0

# ---- collection membership
col_collection.objects.link(ob_light)
col_collection.objects.link(ob_camera)
col_collection.objects.link(ob_rocketlauncher)
col_collection.objects.link(ob_rocket)
col_collection.objects.link(ob_cylinder_002)
col_collection.objects.link(ob_cube)
col_collection.objects.link(ob_cylinder_003)

# ---- scene / render settings (as saved in the file)
scene.camera = ob_camera
scene.frame_start = 1; scene.frame_end = 250; scene.frame_set(0)
scene.render.engine = 'BLENDER_EEVEE_NEXT'
scene.cycles.use_denoising = False
scene.cycles.samples = 128
scene.cycles.sampling_pattern = 'TABULATED_SOBOL'
scene.cycles.use_adaptive_sampling = False
scene.cycles.use_light_tree = False
scene.view_settings.view_transform = 'Filmic'
bpy.context.view_layer.update()
